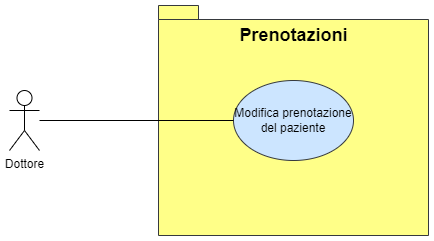

The diagram above was exported from draw.io. Its source (the exported page's mxGraphModel, read from the mxfile embedded in the PNG):
<mxGraphModel dx="1038" dy="641" grid="1" gridSize="10" guides="1" tooltips="1" connect="1" arrows="1" fold="1" page="1" pageScale="1" pageWidth="827" pageHeight="1169" math="0" shadow="0">
  <root>
    <mxCell id="0" />
    <mxCell id="1" parent="0" />
    <mxCell id="u2U3BzlILNHxJk4tGvRp-1" value="Dottore" style="shape=umlActor;verticalLabelPosition=bottom;verticalAlign=top;html=1;outlineConnect=0;" parent="1" vertex="1">
      <mxGeometry x="130" y="555" width="30" height="60" as="geometry" />
    </mxCell>
    <mxCell id="u2U3BzlILNHxJk4tGvRp-2" value="" style="shape=folder;fontStyle=1;spacingTop=10;tabWidth=40;tabHeight=14;tabPosition=left;html=1;fillColor=#ffff88;strokeColor=#36393d;" parent="1" vertex="1">
      <mxGeometry x="279" y="470" width="270" height="230" as="geometry" />
    </mxCell>
    <mxCell id="u2U3BzlILNHxJk4tGvRp-3" value="Prenotazioni" style="text;html=1;align=center;verticalAlign=middle;resizable=0;points=[];autosize=1;strokeColor=none;fillColor=none;fontStyle=1;fontSize=18;" parent="1" vertex="1">
      <mxGeometry x="349" y="480" width="130" height="40" as="geometry" />
    </mxCell>
    <mxCell id="u2U3BzlILNHxJk4tGvRp-4" value="Modifica prenotazione del paziente" style="ellipse;whiteSpace=wrap;html=1;fontSize=12;fillColor=#cce5ff;strokeColor=#36393d;" parent="1" vertex="1">
      <mxGeometry x="354" y="545" width="120" height="80" as="geometry" />
    </mxCell>
    <mxCell id="u2U3BzlILNHxJk4tGvRp-5" style="edgeStyle=orthogonalEdgeStyle;rounded=0;orthogonalLoop=1;jettySize=auto;html=1;entryX=0;entryY=0.5;entryDx=0;entryDy=0;fontSize=12;endArrow=none;endFill=0;" parent="1" source="u2U3BzlILNHxJk4tGvRp-1" target="u2U3BzlILNHxJk4tGvRp-4" edge="1">
      <mxGeometry relative="1" as="geometry" />
    </mxCell>
  </root>
</mxGraphModel>